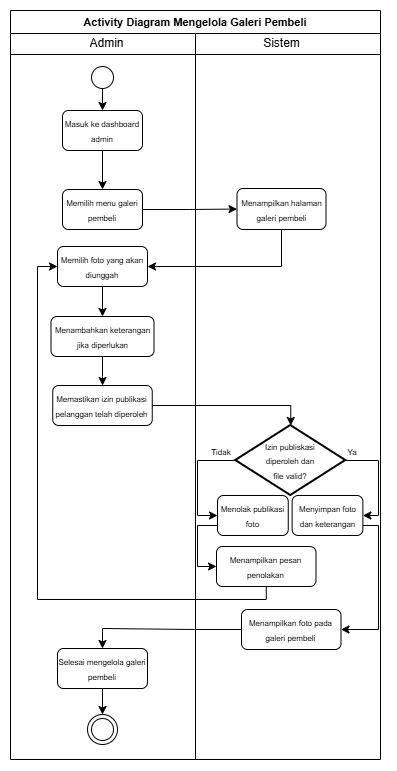

The diagram above was exported from draw.io. Its source (the exported page's mxGraphModel, read from the mxfile embedded in the PNG):
<mxGraphModel dx="665" dy="605" grid="1" gridSize="10" guides="1" tooltips="1" connect="1" arrows="1" fold="1" page="1" pageScale="1" pageWidth="827" pageHeight="1169" math="0" shadow="0">
  <root>
    <mxCell id="4FdCuZaTjXScThvF8sm9-0" />
    <mxCell id="4FdCuZaTjXScThvF8sm9-1" parent="4FdCuZaTjXScThvF8sm9-0" />
    <mxCell id="4FdCuZaTjXScThvF8sm9-2" parent="4FdCuZaTjXScThvF8sm9-1" style="swimlane;whiteSpace=wrap;html=1;" value="&lt;font style=&quot;font-size: 11px;&quot;&gt;Activity Diagram Mengelola Galeri Pembeli&lt;/font&gt;" vertex="1">
      <mxGeometry height="749" width="370" x="20" y="17" as="geometry" />
    </mxCell>
    <mxCell id="4FdCuZaTjXScThvF8sm9-3" parent="4FdCuZaTjXScThvF8sm9-2" style="line;html=1;strokeWidth=1;align=left;verticalAlign=middle;spacingTop=-1;spacingLeft=3;spacingRight=3;rotatable=0;labelPosition=right;points=[];portConstraint=eastwest;" value="" vertex="1">
      <mxGeometry height="8" width="370" y="40" as="geometry" />
    </mxCell>
    <mxCell id="4FdCuZaTjXScThvF8sm9-4" edge="1" parent="4FdCuZaTjXScThvF8sm9-2" source="4FdCuZaTjXScThvF8sm9-5" style="edgeStyle=orthogonalEdgeStyle;rounded=0;orthogonalLoop=1;jettySize=auto;html=1;exitX=0.5;exitY=1;exitDx=0;exitDy=0;" target="4FdCuZaTjXScThvF8sm9-12">
      <mxGeometry relative="1" as="geometry" />
    </mxCell>
    <mxCell id="4FdCuZaTjXScThvF8sm9-5" parent="4FdCuZaTjXScThvF8sm9-2" style="ellipse;blackSpace=wrap;html=1;aspect=fixed;" value="" vertex="1">
      <mxGeometry height="22" width="22" x="81" y="56" as="geometry" />
    </mxCell>
    <mxCell id="4FdCuZaTjXScThvF8sm9-6" parent="4FdCuZaTjXScThvF8sm9-2" style="text;html=1;align=center;verticalAlign=middle;resizable=0;points=[];autosize=1;strokeColor=none;fillColor=none;" value="Admin" vertex="1">
      <mxGeometry height="30" width="60" x="66" y="18" as="geometry" />
    </mxCell>
    <mxCell id="4FdCuZaTjXScThvF8sm9-7" parent="4FdCuZaTjXScThvF8sm9-2" style="text;html=1;align=center;verticalAlign=middle;resizable=0;points=[];autosize=1;strokeColor=none;fillColor=none;" value="Sistem" vertex="1">
      <mxGeometry height="30" width="60" x="241" y="18" as="geometry" />
    </mxCell>
    <mxCell id="4FdCuZaTjXScThvF8sm9-8" edge="1" parent="4FdCuZaTjXScThvF8sm9-2" style="endArrow=none;html=1;rounded=0;entryX=0.5;entryY=1;entryDx=0;entryDy=0;" target="4FdCuZaTjXScThvF8sm9-2" value="">
      <mxGeometry height="50" relative="1" width="50" as="geometry">
        <mxPoint x="185" y="23" as="sourcePoint" />
        <mxPoint x="185" y="1130" as="targetPoint" />
      </mxGeometry>
    </mxCell>
    <mxCell id="4FdCuZaTjXScThvF8sm9-9" edge="1" parent="4FdCuZaTjXScThvF8sm9-2" source="4FdCuZaTjXScThvF8sm9-10" style="edgeStyle=orthogonalEdgeStyle;rounded=0;orthogonalLoop=1;jettySize=auto;html=1;exitX=0.5;exitY=1;exitDx=0;exitDy=0;entryX=1;entryY=0.5;entryDx=0;entryDy=0;" target="4FdCuZaTjXScThvF8sm9-16">
      <mxGeometry relative="1" as="geometry" />
    </mxCell>
    <mxCell id="4FdCuZaTjXScThvF8sm9-10" parent="4FdCuZaTjXScThvF8sm9-2" style="rounded=1;whiteSpace=wrap;html=1;" value="&lt;font style=&quot;font-size: 8px;&quot;&gt;Menampilkan halaman galeri pembeli&lt;/font&gt;" vertex="1">
      <mxGeometry height="41" width="89" x="226.5" y="178" as="geometry" />
    </mxCell>
    <mxCell id="4FdCuZaTjXScThvF8sm9-11" edge="1" parent="4FdCuZaTjXScThvF8sm9-2" source="4FdCuZaTjXScThvF8sm9-12" style="edgeStyle=orthogonalEdgeStyle;rounded=0;orthogonalLoop=1;jettySize=auto;html=1;exitX=0.5;exitY=1;exitDx=0;exitDy=0;" target="4FdCuZaTjXScThvF8sm9-14">
      <mxGeometry relative="1" as="geometry" />
    </mxCell>
    <mxCell id="4FdCuZaTjXScThvF8sm9-12" parent="4FdCuZaTjXScThvF8sm9-2" style="rounded=1;whiteSpace=wrap;html=1;" value="&lt;font style=&quot;font-size: 8px;&quot;&gt;Masuk ke dashboard admin&lt;/font&gt;" vertex="1">
      <mxGeometry height="40" width="80" x="52" y="100" as="geometry" />
    </mxCell>
    <mxCell id="4FdCuZaTjXScThvF8sm9-13" edge="1" parent="4FdCuZaTjXScThvF8sm9-2" source="4FdCuZaTjXScThvF8sm9-14" style="edgeStyle=orthogonalEdgeStyle;rounded=0;orthogonalLoop=1;jettySize=auto;html=1;exitX=1;exitY=0.5;exitDx=0;exitDy=0;" target="4FdCuZaTjXScThvF8sm9-10">
      <mxGeometry relative="1" as="geometry" />
    </mxCell>
    <mxCell id="4FdCuZaTjXScThvF8sm9-14" parent="4FdCuZaTjXScThvF8sm9-2" style="rounded=1;whiteSpace=wrap;html=1;" value="&lt;font style=&quot;font-size: 8px;&quot;&gt;Memilih menu galeri pembeli&lt;/font&gt;" vertex="1">
      <mxGeometry height="40" width="80" x="52" y="179" as="geometry" />
    </mxCell>
    <mxCell id="f97qTDC57FXxe5a-H0e4-0" edge="1" parent="4FdCuZaTjXScThvF8sm9-2" source="4FdCuZaTjXScThvF8sm9-16" style="edgeStyle=orthogonalEdgeStyle;rounded=0;orthogonalLoop=1;jettySize=auto;html=1;" target="4FdCuZaTjXScThvF8sm9-21">
      <mxGeometry relative="1" as="geometry" />
    </mxCell>
    <mxCell id="4FdCuZaTjXScThvF8sm9-16" parent="4FdCuZaTjXScThvF8sm9-2" style="rounded=1;whiteSpace=wrap;html=1;" value="&lt;font style=&quot;font-size: 8px;&quot;&gt;Memilih foto yang akan diunggah&lt;/font&gt;" vertex="1">
      <mxGeometry height="40" width="90" x="47" y="236" as="geometry" />
    </mxCell>
    <mxCell id="4FdCuZaTjXScThvF8sm9-17" parent="4FdCuZaTjXScThvF8sm9-2" style="ellipse;shape=doubleEllipse;whiteSpace=wrap;html=1;aspect=fixed;direction=south;" value="" vertex="1">
      <mxGeometry height="30" width="30" x="77" y="704" as="geometry" />
    </mxCell>
    <mxCell id="f97qTDC57FXxe5a-H0e4-1" edge="1" parent="4FdCuZaTjXScThvF8sm9-2" source="4FdCuZaTjXScThvF8sm9-21" style="edgeStyle=orthogonalEdgeStyle;rounded=0;orthogonalLoop=1;jettySize=auto;html=1;" target="4FdCuZaTjXScThvF8sm9-23">
      <mxGeometry relative="1" as="geometry" />
    </mxCell>
    <mxCell id="4FdCuZaTjXScThvF8sm9-21" parent="4FdCuZaTjXScThvF8sm9-2" style="rounded=1;whiteSpace=wrap;html=1;" value="&lt;font style=&quot;font-size: 8px;&quot;&gt;Menambahkan keterangan jika diperlukan&lt;/font&gt;" vertex="1">
      <mxGeometry height="40" width="103" x="40.5" y="306" as="geometry" />
    </mxCell>
    <mxCell id="4FdCuZaTjXScThvF8sm9-23" parent="4FdCuZaTjXScThvF8sm9-2" style="rounded=1;whiteSpace=wrap;html=1;" value="&lt;font style=&quot;font-size: 8px;&quot;&gt;Memastikan izin publikasi pelanggan telah diperoleh&lt;/font&gt;" vertex="1">
      <mxGeometry height="40" width="99.5" x="42.25" y="375" as="geometry" />
    </mxCell>
    <mxCell id="pa8nlHPfMst_4KmoEZn4-9" edge="1" parent="4FdCuZaTjXScThvF8sm9-2" source="4FdCuZaTjXScThvF8sm9-31" style="edgeStyle=orthogonalEdgeStyle;rounded=0;orthogonalLoop=1;jettySize=auto;html=1;exitX=1;exitY=0.75;exitDx=0;exitDy=0;entryX=1;entryY=0.5;entryDx=0;entryDy=0;" target="4FdCuZaTjXScThvF8sm9-37">
      <mxGeometry relative="1" as="geometry">
        <Array as="points">
          <mxPoint x="368" y="515" />
          <mxPoint x="368" y="619" />
        </Array>
        <mxPoint x="360.37" y="515" as="sourcePoint" />
        <mxPoint x="338.49999999999994" y="619" as="targetPoint" />
      </mxGeometry>
    </mxCell>
    <mxCell id="4FdCuZaTjXScThvF8sm9-31" parent="4FdCuZaTjXScThvF8sm9-2" style="rounded=1;whiteSpace=wrap;html=1;" value="&lt;font style=&quot;font-size: 8px;&quot;&gt;Menyimpan foto dan keterangan&lt;/font&gt;" vertex="1">
      <mxGeometry height="40" width="70.75" x="281.62" y="485" as="geometry" />
    </mxCell>
    <mxCell id="Y_DTNRYq6e7D0vOLlEi_-0" edge="1" parent="4FdCuZaTjXScThvF8sm9-2" source="4FdCuZaTjXScThvF8sm9-37" style="edgeStyle=orthogonalEdgeStyle;rounded=0;orthogonalLoop=1;jettySize=auto;html=1;entryX=0.5;entryY=0;entryDx=0;entryDy=0;" target="4FdCuZaTjXScThvF8sm9-19">
      <mxGeometry relative="1" as="geometry" />
    </mxCell>
    <mxCell id="4FdCuZaTjXScThvF8sm9-37" parent="4FdCuZaTjXScThvF8sm9-2" style="rounded=1;whiteSpace=wrap;html=1;" value="&lt;span style=&quot;font-size: 8px;&quot;&gt;Menampilkan foto pada galeri pembeli&lt;/span&gt;" vertex="1">
      <mxGeometry height="40" width="99.5" x="231" y="599" as="geometry" />
    </mxCell>
    <mxCell id="4FdCuZaTjXScThvF8sm9-42" parent="4FdCuZaTjXScThvF8sm9-2" style="text;html=1;whiteSpace=wrap;strokeColor=none;fillColor=none;align=center;verticalAlign=middle;rounded=0;" value="&lt;font style=&quot;font-size: 8px;&quot;&gt;Ya&lt;/font&gt;" vertex="1">
      <mxGeometry height="17" width="32" x="326" y="433" as="geometry" />
    </mxCell>
    <mxCell id="pa8nlHPfMst_4KmoEZn4-1" edge="1" parent="4FdCuZaTjXScThvF8sm9-2" source="f97qTDC57FXxe5a-H0e4-2" style="edgeStyle=orthogonalEdgeStyle;rounded=0;orthogonalLoop=1;jettySize=auto;html=1;entryX=1;entryY=0.5;entryDx=0;entryDy=0;exitX=1;exitY=0.5;exitDx=0;exitDy=0;exitPerimeter=0;" target="4FdCuZaTjXScThvF8sm9-31">
      <mxGeometry relative="1" as="geometry">
        <Array as="points">
          <mxPoint x="368" y="450" />
          <mxPoint x="368" y="505" />
        </Array>
        <mxPoint x="334" y="450" as="sourcePoint" />
        <mxPoint x="360.37" y="505" as="targetPoint" />
      </mxGeometry>
    </mxCell>
    <mxCell id="pa8nlHPfMst_4KmoEZn4-3" edge="1" parent="4FdCuZaTjXScThvF8sm9-2" source="f97qTDC57FXxe5a-H0e4-2" style="edgeStyle=orthogonalEdgeStyle;rounded=0;orthogonalLoop=1;jettySize=auto;html=1;entryX=0;entryY=0.5;entryDx=0;entryDy=0;exitX=0;exitY=0.5;exitDx=0;exitDy=0;exitPerimeter=0;" target="pa8nlHPfMst_4KmoEZn4-2">
      <mxGeometry relative="1" as="geometry">
        <Array as="points">
          <mxPoint x="187" y="450" />
          <mxPoint x="187" y="505" />
        </Array>
        <mxPoint x="222.25" y="450" as="sourcePoint" />
        <mxPoint x="204.00000000000006" y="505" as="targetPoint" />
      </mxGeometry>
    </mxCell>
    <mxCell id="f97qTDC57FXxe5a-H0e4-2" parent="4FdCuZaTjXScThvF8sm9-2" style="strokeWidth=2;html=1;shape=mxgraph.flowchart.decision;whiteSpace=wrap;" value="&lt;span style=&quot;font-size: 8px;&quot;&gt;Izin publiskasi&lt;/span&gt;&lt;div&gt;&lt;span style=&quot;background-color: transparent; color: light-dark(rgb(0, 0, 0), rgb(255, 255, 255)); font-size: 8px;&quot;&gt;diperoleh&amp;nbsp;&lt;/span&gt;&lt;span style=&quot;background-color: transparent; color: light-dark(rgb(0, 0, 0), rgb(255, 255, 255)); font-size: 8px;&quot;&gt;dan&lt;/span&gt;&lt;/div&gt;&lt;div&gt;&lt;span style=&quot;background-color: transparent; color: light-dark(rgb(0, 0, 0), rgb(255, 255, 255)); font-size: 8px;&quot;&gt;file valid?&lt;/span&gt;&lt;/div&gt;" vertex="1">
      <mxGeometry height="70" width="110" x="225.25" y="415" as="geometry" />
    </mxCell>
    <mxCell id="f97qTDC57FXxe5a-H0e4-3" edge="1" parent="4FdCuZaTjXScThvF8sm9-2" source="4FdCuZaTjXScThvF8sm9-23" style="edgeStyle=orthogonalEdgeStyle;rounded=0;orthogonalLoop=1;jettySize=auto;html=1;exitX=1;exitY=0.5;exitDx=0;exitDy=0;entryX=0.5;entryY=0;entryDx=0;entryDy=0;entryPerimeter=0;" target="f97qTDC57FXxe5a-H0e4-2">
      <mxGeometry relative="1" as="geometry" />
    </mxCell>
    <mxCell id="pa8nlHPfMst_4KmoEZn4-7" edge="1" parent="4FdCuZaTjXScThvF8sm9-2" source="pa8nlHPfMst_4KmoEZn4-2" style="edgeStyle=orthogonalEdgeStyle;rounded=0;orthogonalLoop=1;jettySize=auto;html=1;exitX=0;exitY=0.75;exitDx=0;exitDy=0;entryX=0;entryY=0.5;entryDx=0;entryDy=0;" target="pa8nlHPfMst_4KmoEZn4-5">
      <mxGeometry relative="1" as="geometry" />
    </mxCell>
    <mxCell id="pa8nlHPfMst_4KmoEZn4-2" parent="4FdCuZaTjXScThvF8sm9-2" style="rounded=1;whiteSpace=wrap;html=1;" value="&lt;font style=&quot;font-size: 8px;&quot;&gt;Menolak publikasi foto&lt;/font&gt;" vertex="1">
      <mxGeometry height="40" width="70.75" x="207" y="485" as="geometry" />
    </mxCell>
    <mxCell id="pa8nlHPfMst_4KmoEZn4-4" parent="4FdCuZaTjXScThvF8sm9-2" style="text;html=1;whiteSpace=wrap;strokeColor=none;fillColor=none;align=center;verticalAlign=middle;rounded=0;" value="&lt;font style=&quot;font-size: 8px;&quot;&gt;Tidak&lt;/font&gt;" vertex="1">
      <mxGeometry height="17" width="32" x="194.5" y="433" as="geometry" />
    </mxCell>
    <mxCell id="pa8nlHPfMst_4KmoEZn4-12" edge="1" parent="4FdCuZaTjXScThvF8sm9-2" source="pa8nlHPfMst_4KmoEZn4-5" style="edgeStyle=orthogonalEdgeStyle;rounded=0;orthogonalLoop=1;jettySize=auto;html=1;exitX=0.5;exitY=1;exitDx=0;exitDy=0;entryX=0;entryY=0.5;entryDx=0;entryDy=0;" target="4FdCuZaTjXScThvF8sm9-16">
      <mxGeometry relative="1" as="geometry">
        <Array as="points">
          <mxPoint x="256" y="589" />
          <mxPoint x="27" y="589" />
          <mxPoint x="27" y="256" />
        </Array>
      </mxGeometry>
    </mxCell>
    <mxCell id="pa8nlHPfMst_4KmoEZn4-5" parent="4FdCuZaTjXScThvF8sm9-2" style="rounded=1;whiteSpace=wrap;html=1;" value="&lt;span style=&quot;font-size: 8px;&quot;&gt;Menampilkan pesan penolakan&lt;/span&gt;" vertex="1">
      <mxGeometry height="40" width="99.5" x="206" y="536" as="geometry" />
    </mxCell>
    <mxCell id="Y_DTNRYq6e7D0vOLlEi_-2" edge="1" parent="4FdCuZaTjXScThvF8sm9-2" source="4FdCuZaTjXScThvF8sm9-19" style="edgeStyle=orthogonalEdgeStyle;rounded=0;orthogonalLoop=1;jettySize=auto;html=1;entryX=0;entryY=0.5;entryDx=0;entryDy=0;" target="4FdCuZaTjXScThvF8sm9-17">
      <mxGeometry relative="1" as="geometry" />
    </mxCell>
    <mxCell id="4FdCuZaTjXScThvF8sm9-19" parent="4FdCuZaTjXScThvF8sm9-2" style="rounded=1;whiteSpace=wrap;html=1;" value="&lt;font style=&quot;font-size: 8px;&quot;&gt;Selesai mengelola galeri pembeli&lt;/font&gt;" vertex="1">
      <mxGeometry height="40" width="90" x="46.999999999999986" y="638" as="geometry" />
    </mxCell>
  </root>
</mxGraphModel>